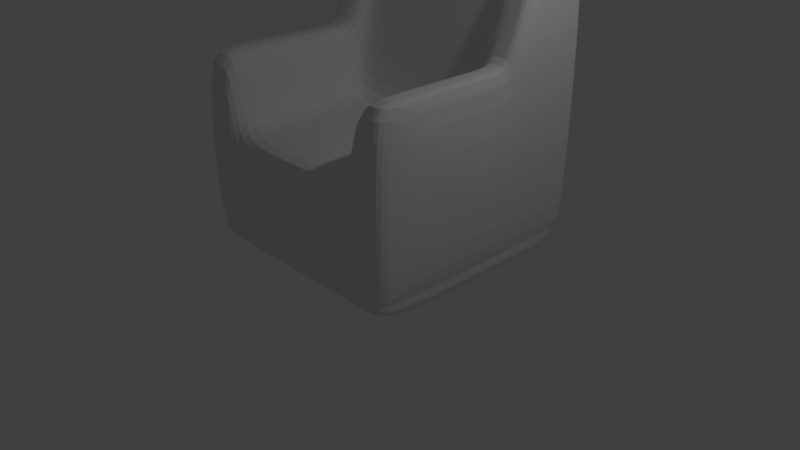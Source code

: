 # Source: Sessel_schlecht.blend  (saved by Blender 2.79.0; exported with 4.5.12 LTS)
import bpy
from mathutils import Matrix  # noqa: F401  (used for matrix-valued properties, if any)

bpy.ops.wm.read_factory_settings(use_empty=True)
scene = bpy.context.scene
scene.name = 'Scene'

# ---- collections
col_collection_1 = bpy.data.collections.new('Collection 1'); scene.collection.children.link(col_collection_1)

# ---- world
world_world = bpy.data.worlds.new('World'); scene.world = world_world
world_world.color = (0.05088, 0.05088, 0.05088)
world_world.use_sun_shadow = False
world_world.sun_shadow_jitter_overblur = 0.0
world_world.cycles.sampling_method = 'MANUAL'

# ---- cameras
cam_camera = bpy.data.cameras.new('Camera')
cam_camera.clip_end = 100.0
cam_camera.lens = 35.0
cam_camera.sensor_width = 32.0
cam_camera.sensor_height = 18.0
cam_camera.ortho_scale = 7.314
cam_camera.dof.focus_distance = 0.0
cam_camera.dof.aperture_fstop = 128.0

# ---- lights
light_lamp = bpy.data.lights.new('Lamp', 'POINT')
light_lamp.transmission_factor = 0.0
light_lamp.cutoff_distance = 30.0
light_lamp.energy = 100.0
light_lamp.shadow_buffer_clip_start = 1.001
light_lamp.shadow_soft_size = 0.1
light_lamp.shadow_maximum_resolution = 0.006
light_lamp.use_absolute_resolution = True

# ---- meshes
me_cube_001 = bpy.data.meshes.new('Cube.001')
me_cube_001.from_pydata([(-0.771, -0.7675, -0.8231), (-0.8231, -0.571, 0.3509), (-0.771, 0.7746, -0.8231), (-0.8231, 0.8231, 0.8231), (0.7711, -0.7675, -0.8231), (0.8231, -0.571, 0.3509), (0.7711, 0.7746, -0.8231), (0.8231, 0.8231, 1.107), (0.5141, 0.7746, -0.8231), (0.2571, 0.7746, -0.8231), (3.207e-05, 0.7746, -0.8231), (-0.257, 0.7746, -0.8231), (-0.514, 0.7746, -0.8231), (-0.5487, 0.8231, 1.107), (-0.2744, 0.8231, 1.107), (0.0, 0.8231, 1.107), (0.2744, 0.8231, 1.107), (0.5487, 0.8231, 1.107), (-0.514, -0.7675, -0.8231), (-0.257, -0.7675, -0.8231), (3.207e-05, -0.7675, -0.8231), (0.2571, -0.7675, -0.8231), (0.5141, -0.7675, -0.8231), (0.5487, -0.8231, -0.1764), (0.2744, -0.8231, -0.1764), (0.0, -0.8231, -0.1764), (-0.2744, -0.8231, -0.1764), (-0.5487, -0.8231, -0.1764), (-0.771, 0.2346, -0.8231), (-0.8231, 0.2219, 0.3509), (0.7711, 0.2346, -0.8231), (0.8231, 0.2219, 0.3509), (0.5487, 0.2466, -0.04583), (0.2744, 0.2466, -0.04583), (0.0, 0.2466, -0.04583), (-0.2744, 0.2466, -0.04583), (-0.5487, 0.2466, -0.04583), (-0.5487, 0.2466, -0.9791), (-0.2744, 0.2466, -0.9791), (0.0, 0.2466, -0.9791), (0.2744, 0.2466, -0.9791), (0.5487, 0.2466, -0.9791), (-0.5301, 0.7746, -0.8231), (-0.5659, -0.8231, 0.3509), (-0.5659, 0.8231, 1.107), (-0.5301, -0.7675, -0.8231), (-0.5659, 0.2466, -0.9791), (-0.5659, 0.2219, 0.3509), (0.568, 0.8231, 1.107), (0.5322, -0.7675, -0.8231), (0.5322, 0.7746, -0.8231), (0.568, -0.8231, 0.3509), (0.568, 0.2219, 0.3509), (0.568, 0.2466, -0.9791), (-0.8231, 0.5037, 1.107), (0.7711, 0.2732, -0.8231), (-0.771, 0.2732, -0.8231), (0.8231, 0.5037, 1.107), (0.5487, 0.5037, 1.107), (0.2744, 0.5037, 1.107), (0.0, 0.5037, 1.107), (-0.2744, 0.5037, 1.107), (-0.5487, 0.5037, 1.107), (-0.5487, 0.2879, -0.9791), (-0.2744, 0.2879, -0.9791), (0.0, 0.2879, -0.9791), (0.2744, 0.2879, -0.9791), (0.5487, 0.2879, -0.9791), (-0.5659, 0.5037, 1.107), (-0.5659, 0.2879, -0.9791), (0.568, 0.2879, -0.9791), (0.568, 0.5037, 1.107), (-0.771, 0.2165, -0.8231), (0.8231, 0.2026, 0.3509), (0.5487, 0.2273, -0.1222), (0.2744, 0.2273, -0.1222), (0.0, 0.2273, -0.1222), (-0.2744, 0.2273, -0.1222), (-0.5487, 0.2273, -0.1222), (-0.5487, 0.2273, -0.9791), (-0.2744, 0.2273, -0.9791), (0.0, 0.2273, -0.9791), (0.2744, 0.2273, -0.9791), (0.5487, 0.2273, -0.9791), (-0.8231, 0.2026, 0.3509), (0.7711, 0.2165, -0.8231), (-0.5659, 0.2273, -0.9791), (-0.5659, 0.2026, 0.3509), (0.568, 0.2026, 0.3509), (0.568, 0.2273, -0.9791), (-0.771, -0.7585, -0.8231), (0.8231, -0.3177, 0.3509), (0.5487, -0.6395, -0.1222), (0.2744, -0.8134, -0.1222), (0.0, -0.8134, -0.1222), (-0.2744, -0.8134, -0.1222), (-0.5487, -0.6395, -0.1222), (-0.5487, -0.8134, -0.9791), (-0.2744, -0.8134, -0.9791), (0.0, -0.8134, -0.9791), (0.2744, -0.8134, -0.9791), (0.5487, -0.8134, -0.9791), (-0.5659, -0.8134, -0.9791), (-0.5659, -0.6395, 0.3509), (0.568, -0.6395, 0.3509), (0.568, -0.8134, -0.9791), (-0.8231, -0.3177, 0.3509), (0.7711, -0.7585, -0.8231), (-0.8231, -0.571, -0.808), (-0.8231, 0.8231, -0.8019), (0.8231, 0.8231, -0.8019), (0.8231, -0.571, -0.808), (0.5487, -0.8231, -0.8131), (0.2744, -0.8231, -0.8131), (0.0, -0.8231, -0.8131), (-0.2744, -0.8231, -0.8131), (-0.5487, -0.8231, -0.8131), (-0.5487, 0.8231, -0.8019), (-0.2744, 0.8231, -0.8019), (0.0, 0.8231, -0.8019), (0.2744, 0.8231, -0.8019), (0.5487, 0.8231, -0.8019), (0.8231, 0.2466, -0.808), (-0.8231, 0.2466, -0.808), (-0.5659, 0.8231, -0.8019), (-0.5659, -0.8231, -0.808), (0.568, -0.8231, -0.808), (0.568, 0.8231, -0.8019), (0.8231, 0.2906, -0.8019), (-0.8231, 0.2906, -0.8019), (-0.8231, 0.2273, -0.808), (0.8231, 0.2273, -0.808), (-0.8231, -0.3177, -0.808), (0.8231, -0.3177, -0.808), (-0.8231, 0.814, 1.107), (0.7711, 0.7604, -0.8231), (-0.771, 0.7604, -0.8231), (0.8231, 0.814, 1.107), (0.5487, 0.814, 1.107), (0.2744, 0.814, 1.107), (0.0, 0.814, 1.107), (-0.2744, 0.814, 1.107), (-0.5487, 0.814, 1.107), (-0.5487, 0.8079, -0.9791), (-0.2744, 0.8079, -0.9791), (0.0, 0.8079, -0.9791), (0.2744, 0.8079, -0.9791), (0.5487, 0.8079, -0.9791), (-0.5659, 0.814, 1.107), (-0.5659, 0.8079, -0.9791), (0.568, 0.8079, -0.9791), (0.568, 0.814, 1.107), (0.8231, 0.808, -0.8019), (-0.8231, 0.808, -0.8019), (-0.771, 0.2926, -0.8231), (0.8231, 0.516, 1.107), (0.5487, 0.516, 1.107), (0.2744, 0.516, 1.107), (0.0, 0.516, 1.107), (-0.2744, 0.516, 1.107), (-0.5487, 0.516, 1.107), (-0.5487, 0.3085, -0.9791), (-0.2744, 0.3085, -0.9791), (0.0, 0.3085, -0.9791), (0.2744, 0.3085, -0.9791), (0.5487, 0.3085, -0.9791), (-0.5659, 0.516, 1.107), (-0.5659, 0.3085, -0.9791), (0.568, 0.3085, -0.9791), (0.568, 0.516, 1.107), (0.8231, 0.3112, -0.8019), (-0.8231, 0.516, 1.107), (0.7711, 0.2926, -0.8231), (-0.8231, 0.3112, -0.8019), (-0.5411, 0.7746, -0.8231), (-0.7155, -0.8231, 0.3509), (-0.5777, 0.2466, -0.9791), (-0.7179, 0.8231, 1.107), (-0.5411, -0.7675, -0.8231), (-0.7179, 0.2219, 0.3509), (-0.5777, 0.2879, -0.9791), (-0.7179, 0.5037, 1.107), (-0.5777, 0.2273, -0.9791), (-0.7179, 0.2026, 0.3509), (-0.5777, -0.8134, -0.9791), (-0.7179, -0.6801, 0.3509), (-0.5777, 0.8231, -0.8019), (-0.7155, -0.8231, -0.808), (-0.7179, 0.814, 1.107), (-0.5777, 0.8079, -0.9791), (-0.7179, 0.516, 1.107), (-0.5777, 0.3085, -0.9791), (0.7231, 0.8231, 1.107), (0.5461, -0.7675, -0.8231), (0.7231, 0.2219, 0.3509), (0.5461, 0.7746, -0.8231), (0.7207, -0.8231, 0.3509), (0.5829, 0.2466, -0.9791), (0.7231, 0.5037, 1.107), (0.5829, 0.2879, -0.9791), (0.7231, 0.2026, 0.3509), (0.5829, 0.2273, -0.9791), (0.7231, -0.6801, 0.3509), (0.5829, -0.8134, -0.9791), (0.7207, -0.8231, -0.808), (0.5829, 0.8231, -0.8019), (0.5829, 0.8079, -0.9791), (0.7231, 0.814, 1.107), (0.5829, 0.3085, -0.9791), (0.7231, 0.516, 1.107), (-0.7604, 0.7746, -0.8231), (-0.8117, -0.8231, 0.3509), (-0.8117, 0.2466, -0.9791), (-0.8117, 0.2879, -0.9791), (-0.8117, 0.2273, -0.9791), (-0.8117, -0.8134, -0.9791), (-0.8117, -0.8231, -0.808), (-0.8117, 0.8079, -0.9791), (-0.8117, 0.3085, -0.9791), (-0.717, 0.8231, 1.107), (-0.7604, -0.7675, -0.8231), (-0.717, 0.2219, 0.3509), (-0.717, 0.5037, 1.107), (-0.717, 0.2026, 0.3509), (-0.717, -0.6801, 0.3509), (-0.8117, 0.8231, -0.8019), (-0.717, 0.814, 1.107), (-0.717, 0.516, 1.107), (0.7193, 0.8231, 1.107), (0.7626, -0.7675, -0.8231), (0.7193, 0.2219, 0.3509), (0.7193, 0.5037, 1.107), (0.7193, 0.2026, 0.3509), (0.7193, -0.6801, 0.3509), (0.814, 0.8231, -0.8019), (0.7193, 0.814, 1.107), (0.7193, 0.516, 1.107), (0.7626, 0.7746, -0.8231), (0.814, -0.8231, 0.3509), (0.814, 0.2466, -0.9791), (0.814, 0.2879, -0.9791), (0.814, 0.2273, -0.9791), (0.814, -0.8134, -0.9791), (0.814, -0.8231, -0.808), (0.814, 0.8079, -0.9791), (0.814, 0.3085, -0.9791)], [], [(153, 134, 3, 109), (234, 228, 7, 110), (133, 91, 5, 111), (216, 211, 1, 108), (242, 107, 4, 229), (224, 106, 1, 211), (104, 92, 23, 51), (92, 93, 24, 23), (93, 94, 25, 24), (94, 95, 26, 25), (95, 96, 27, 26), (102, 97, 18, 45), (97, 98, 19, 18), (98, 99, 20, 19), (99, 100, 21, 20), (100, 101, 22, 21), (126, 51, 23, 112), (112, 23, 24, 113), (113, 24, 25, 114), (114, 25, 26, 115), (115, 26, 27, 116), (124, 44, 13, 117), (117, 13, 14, 118), (118, 14, 15, 119), (119, 15, 16, 120), (120, 16, 17, 121), (66, 67, 41, 40), (65, 66, 40, 39), (64, 65, 39, 38), (63, 64, 38, 37), (69, 63, 37, 46), (61, 62, 36, 35), (60, 61, 35, 34), (59, 60, 34, 33), (58, 59, 33, 32), (71, 58, 32, 52), (222, 54, 29, 221), (240, 55, 30, 239), (128, 57, 31, 122), (130, 84, 29, 123), (62, 68, 47, 36), (180, 69, 46, 176), (186, 177, 44, 124), (184, 102, 45, 178), (96, 103, 43, 27), (116, 27, 43, 125), (67, 70, 53, 41), (198, 71, 52, 194), (204, 196, 51, 126), (202, 104, 51, 196), (101, 105, 49, 22), (121, 17, 48, 127), (209, 169, 71, 198), (165, 168, 70, 67), (191, 167, 69, 180), (160, 166, 68, 62), (170, 155, 57, 128), (245, 172, 55, 240), (227, 171, 54, 222), (169, 156, 58, 71), (156, 157, 59, 58), (157, 158, 60, 59), (158, 159, 61, 60), (159, 160, 62, 61), (167, 161, 63, 69), (161, 162, 64, 63), (162, 163, 65, 64), (163, 164, 66, 65), (164, 165, 67, 66), (123, 29, 54, 129), (41, 53, 89, 83), (194, 52, 88, 200), (36, 47, 87, 78), (176, 46, 86, 182), (132, 106, 84, 130), (40, 41, 83, 82), (39, 40, 82, 81), (38, 39, 81, 80), (37, 38, 80, 79), (46, 37, 79, 86), (35, 36, 78, 77), (34, 35, 77, 76), (33, 34, 76, 75), (32, 33, 75, 74), (52, 32, 74, 88), (221, 29, 84, 223), (239, 30, 85, 241), (122, 31, 73, 131), (108, 1, 106, 132), (83, 89, 105, 101), (200, 88, 104, 202), (78, 87, 103, 96), (182, 86, 102, 184), (82, 83, 101, 100), (81, 82, 100, 99), (80, 81, 99, 98), (79, 80, 98, 97), (86, 79, 97, 102), (77, 78, 96, 95), (76, 77, 95, 94), (75, 76, 94, 93), (74, 75, 93, 92), (88, 74, 92, 104), (223, 84, 106, 224), (241, 85, 107, 242), (131, 73, 91, 133), (85, 131, 133, 107), (0, 108, 132, 90), (30, 122, 131, 85), (90, 132, 130, 72), (28, 123, 129, 56), (172, 170, 128, 55), (8, 121, 127, 50), (193, 204, 126, 49), (18, 116, 125, 45), (174, 186, 124, 42), (72, 130, 123, 28), (55, 128, 122, 30), (9, 120, 121, 8), (10, 119, 120, 9), (11, 118, 119, 10), (12, 117, 118, 11), (42, 124, 117, 12), (19, 115, 116, 18), (20, 114, 115, 19), (21, 113, 114, 20), (22, 112, 113, 21), (49, 126, 112, 22), (220, 216, 108, 0), (107, 133, 111, 4), (237, 234, 110, 6), (136, 153, 109, 2), (154, 173, 153, 136), (6, 110, 152, 135), (9, 8, 147, 146), (10, 9, 146, 145), (11, 10, 145, 144), (12, 11, 144, 143), (42, 12, 143, 149), (14, 13, 142, 141), (15, 14, 141, 140), (16, 15, 140, 139), (17, 16, 139, 138), (48, 17, 138, 151), (219, 3, 134, 226), (237, 6, 135, 244), (110, 7, 137, 152), (13, 44, 148, 142), (174, 42, 149, 189), (8, 50, 150, 147), (192, 48, 151, 207), (173, 171, 134, 153), (129, 54, 171, 173), (56, 129, 173, 154), (135, 152, 170, 172), (146, 147, 165, 164), (145, 146, 164, 163), (144, 145, 163, 162), (143, 144, 162, 161), (149, 143, 161, 167), (141, 142, 160, 159), (140, 141, 159, 158), (139, 140, 158, 157), (138, 139, 157, 156), (151, 138, 156, 169), (226, 134, 171, 227), (244, 135, 172, 245), (152, 137, 155, 170), (142, 148, 166, 160), (189, 149, 167, 191), (147, 150, 168, 165), (207, 151, 169, 209), (217, 189, 191, 218), (148, 188, 190, 166), (210, 174, 189, 217), (44, 177, 188, 148), (45, 125, 187, 178), (210, 225, 186, 174), (87, 183, 185, 103), (214, 182, 184, 215), (47, 179, 183, 87), (212, 176, 182, 214), (166, 190, 181, 68), (218, 191, 180, 213), (215, 184, 178, 220), (225, 219, 177, 186), (213, 180, 176, 212), (68, 181, 179, 47), (103, 185, 175, 43), (125, 43, 175, 187), (235, 207, 209, 236), (150, 206, 208, 168), (228, 192, 207, 235), (50, 195, 206, 150), (50, 127, 205, 195), (229, 243, 204, 193), (89, 201, 203, 105), (232, 200, 202, 233), (53, 197, 201, 89), (230, 194, 200, 232), (168, 208, 199, 70), (236, 209, 198, 231), (233, 202, 196, 238), (243, 238, 196, 204), (231, 198, 194, 230), (70, 199, 197, 53), (105, 203, 193, 49), (127, 48, 192, 205), (56, 213, 212, 28), (109, 3, 219, 225), (90, 215, 220, 0), (154, 218, 213, 56), (28, 212, 214, 72), (72, 214, 215, 90), (2, 109, 225, 210), (2, 210, 217, 136), (136, 217, 218, 154), (188, 226, 227, 190), (177, 219, 226, 188), (178, 187, 216, 220), (183, 223, 224, 185), (179, 221, 223, 183), (190, 227, 222, 181), (181, 222, 221, 179), (185, 224, 211, 175), (187, 175, 211, 216), (57, 231, 230, 31), (111, 5, 238, 243), (91, 233, 238, 5), (155, 236, 231, 57), (31, 230, 232, 73), (73, 232, 233, 91), (4, 111, 243, 229), (7, 228, 235, 137), (137, 235, 236, 155), (206, 244, 245, 208), (195, 237, 244, 206), (195, 205, 234, 237), (201, 241, 242, 203), (197, 239, 241, 201), (208, 245, 240, 199), (199, 240, 239, 197), (203, 242, 229, 193), (205, 192, 228, 234)])
me_cube_001.use_remesh_preserve_volume = False
me_cube_001.use_remesh_preserve_attributes = False
me_cube_001.use_mirror_vertex_groups = False
me_cube_001.update()

# ---- objects
ob_cube = bpy.data.objects.new('Cube', me_cube_001)
ob_lamp = bpy.data.objects.new('Lamp', light_lamp)
ob_camera = bpy.data.objects.new('Camera', cam_camera)

# ---- transforms, parenting, visibility, modifiers, constraints
ob_cube.location = (0.0, 0.3314, 1.927)
ob_cube.scale = (1.92, 1.92, 1.92)
ob_cube.lineart.crease_threshold = 0.0
_m = ob_cube.modifiers.new('Subsurf', 'SUBSURF')
_m.uv_smooth = 'PRESERVE_CORNERS'
_m.quality = 2
_m.levels = 2
_m.show_only_control_edges = False
ob_lamp.location = (4.076, 1.005, 5.904)
ob_lamp.rotation_euler = (0.6503, 0.05522, 1.866)
ob_lamp.lock_rotations_4d = False
ob_lamp.empty_display_type = 'ARROWS'
ob_lamp.color = (0.0, 0.0, 0.0, 0.0)
ob_lamp.lineart.crease_threshold = 0.0
ob_camera.location = (7.481, -6.508, 5.344)
ob_camera.rotation_euler = (1.109, 0.0, 0.8149)
ob_camera.lock_rotations_4d = False
ob_camera.empty_display_type = 'ARROWS'
ob_camera.color = (0.0, 0.0, 0.0, 0.0)
ob_camera.display_type = 'WIRE'
ob_camera.lineart.crease_threshold = 0.0

# ---- collection membership
col_collection_1.objects.link(ob_cube)
col_collection_1.objects.link(ob_lamp)
col_collection_1.objects.link(ob_camera)

# ---- scene / render settings (as saved in the file)
scene.camera = ob_camera
scene.frame_start = 1; scene.frame_end = 250; scene.frame_set(1)
scene.render.engine = 'BLENDER_EEVEE_NEXT'
scene.render.resolution_percentage = 50
scene.render.dither_intensity = 0.0
scene.cycles.use_denoising = False
scene.cycles.samples = 128
scene.cycles.sampling_pattern = 'TABULATED_SOBOL'
scene.cycles.use_adaptive_sampling = False
scene.cycles.use_light_tree = False
scene.cycles.blur_glossy = 0.0
scene.cycles.sample_clamp_indirect = 0.0
scene.view_settings.view_transform = 'Standard'
bpy.context.view_layer.update()
